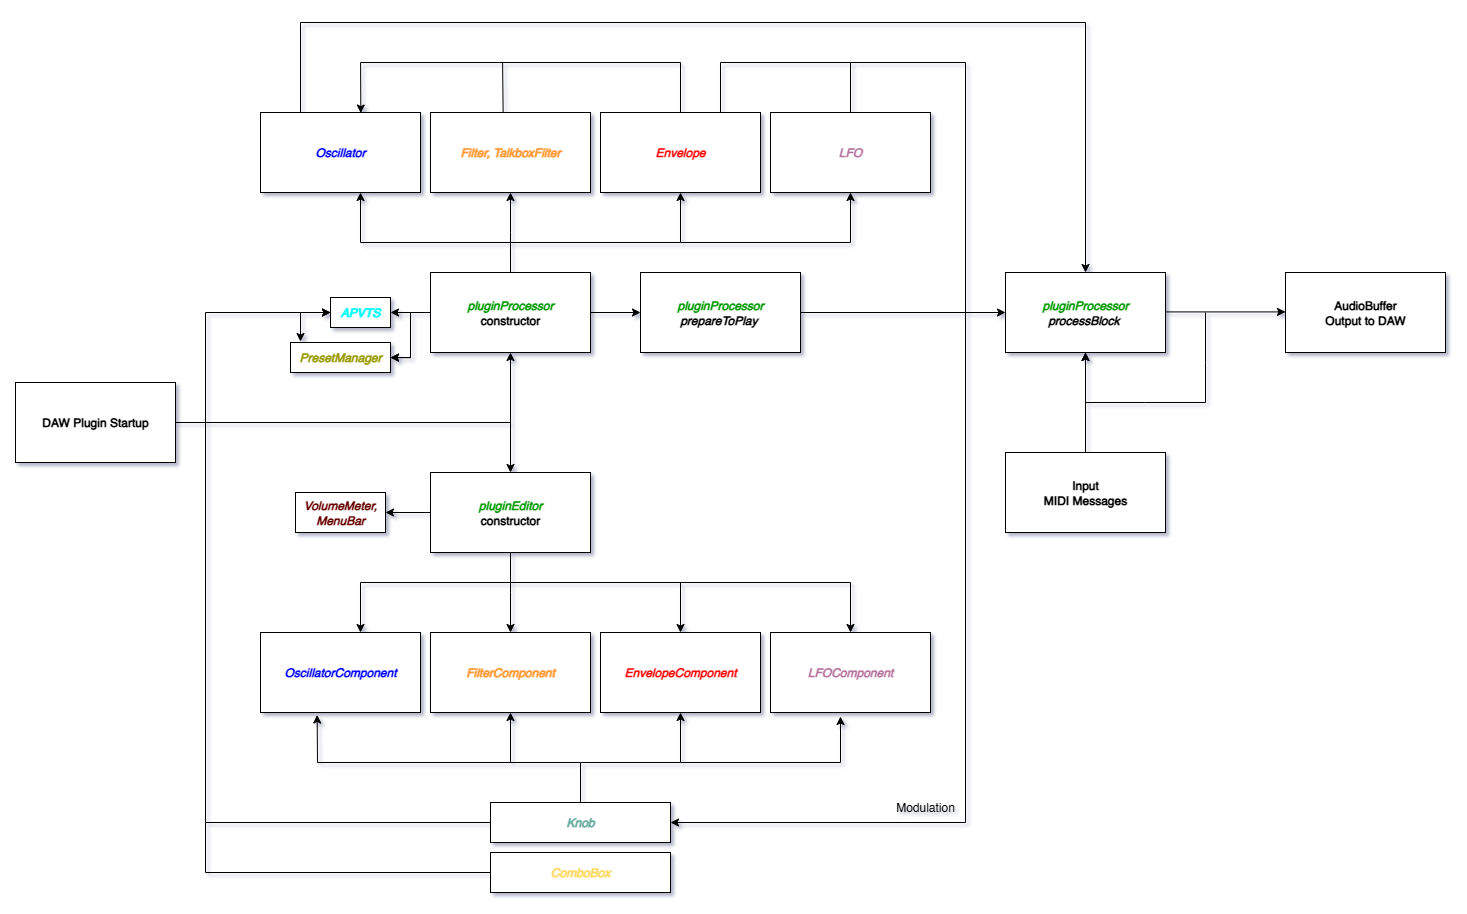

The diagram above was exported from draw.io. Its source (the exported page's mxGraphModel, read from the mxfile embedded in the PNG):
<mxGraphModel dx="2229" dy="758" grid="0" gridSize="10" guides="1" tooltips="1" connect="1" arrows="1" fold="1" page="0" pageScale="1" pageWidth="850" pageHeight="1100" background="none" math="0" shadow="1">
  <root>
    <mxCell id="0" />
    <mxCell id="1" parent="0" />
    <mxCell id="SZpjH3ClDPXKaDMfYJsE-2" value="" style="edgeStyle=orthogonalEdgeStyle;rounded=0;orthogonalLoop=1;jettySize=auto;html=1;" parent="1" source="2szFhpiBC3KmybSmd9Q1-1" target="SZpjH3ClDPXKaDMfYJsE-1" edge="1">
      <mxGeometry relative="1" as="geometry" />
    </mxCell>
    <mxCell id="SZpjH3ClDPXKaDMfYJsE-4" value="" style="edgeStyle=orthogonalEdgeStyle;rounded=0;orthogonalLoop=1;jettySize=auto;html=1;" parent="1" source="2szFhpiBC3KmybSmd9Q1-1" target="SZpjH3ClDPXKaDMfYJsE-3" edge="1">
      <mxGeometry relative="1" as="geometry" />
    </mxCell>
    <mxCell id="2szFhpiBC3KmybSmd9Q1-1" value="DAW Plugin Startup" style="rounded=0;whiteSpace=wrap;html=1;fontStyle=1" parent="1" vertex="1">
      <mxGeometry x="-630" y="520" width="160" height="80" as="geometry" />
    </mxCell>
    <mxCell id="2szFhpiBC3KmybSmd9Q1-16" value="AudioBuffer&lt;div&gt;Output to DAW&lt;/div&gt;" style="rounded=0;whiteSpace=wrap;html=1;fontStyle=1" parent="1" vertex="1">
      <mxGeometry x="640" y="410" width="160" height="80" as="geometry" />
    </mxCell>
    <mxCell id="SZpjH3ClDPXKaDMfYJsE-28" value="" style="edgeStyle=orthogonalEdgeStyle;rounded=0;orthogonalLoop=1;jettySize=auto;html=1;" parent="1" source="SZpjH3ClDPXKaDMfYJsE-1" target="SZpjH3ClDPXKaDMfYJsE-27" edge="1">
      <mxGeometry relative="1" as="geometry" />
    </mxCell>
    <mxCell id="SZpjH3ClDPXKaDMfYJsE-37" value="" style="edgeStyle=orthogonalEdgeStyle;rounded=0;orthogonalLoop=1;jettySize=auto;html=1;" parent="1" source="SZpjH3ClDPXKaDMfYJsE-1" target="SZpjH3ClDPXKaDMfYJsE-31" edge="1">
      <mxGeometry relative="1" as="geometry">
        <Array as="points">
          <mxPoint x="-135" y="370" />
          <mxPoint x="-135" y="370" />
        </Array>
      </mxGeometry>
    </mxCell>
    <mxCell id="SZpjH3ClDPXKaDMfYJsE-50" value="" style="edgeStyle=orthogonalEdgeStyle;rounded=0;orthogonalLoop=1;jettySize=auto;html=1;" parent="1" source="SZpjH3ClDPXKaDMfYJsE-1" target="SZpjH3ClDPXKaDMfYJsE-49" edge="1">
      <mxGeometry relative="1" as="geometry" />
    </mxCell>
    <mxCell id="SZpjH3ClDPXKaDMfYJsE-53" value="" style="edgeStyle=orthogonalEdgeStyle;rounded=0;orthogonalLoop=1;jettySize=auto;html=1;" parent="1" source="SZpjH3ClDPXKaDMfYJsE-1" target="SZpjH3ClDPXKaDMfYJsE-52" edge="1">
      <mxGeometry relative="1" as="geometry" />
    </mxCell>
    <mxCell id="j1VtyQVHfto-M017508O-1" value="" style="edgeStyle=orthogonalEdgeStyle;rounded=0;orthogonalLoop=1;jettySize=auto;html=1;" edge="1" parent="1" source="SZpjH3ClDPXKaDMfYJsE-1" target="SZpjH3ClDPXKaDMfYJsE-49">
      <mxGeometry relative="1" as="geometry" />
    </mxCell>
    <mxCell id="SZpjH3ClDPXKaDMfYJsE-1" value="&lt;i&gt;&lt;font style=&quot;color: light-dark(rgb(0, 153, 0), rgb(33, 152, 15));&quot;&gt;pluginProcessor&lt;/font&gt;&lt;/i&gt;&lt;br&gt;&lt;div&gt;constructor&lt;/div&gt;" style="rounded=0;whiteSpace=wrap;html=1;fontStyle=1" parent="1" vertex="1">
      <mxGeometry x="-215" y="410" width="160" height="80" as="geometry" />
    </mxCell>
    <mxCell id="SZpjH3ClDPXKaDMfYJsE-9" value="" style="edgeStyle=orthogonalEdgeStyle;rounded=0;orthogonalLoop=1;jettySize=auto;html=1;" parent="1" source="SZpjH3ClDPXKaDMfYJsE-3" target="SZpjH3ClDPXKaDMfYJsE-5" edge="1">
      <mxGeometry relative="1" as="geometry">
        <Array as="points">
          <mxPoint x="-135" y="720" />
          <mxPoint x="-285" y="720" />
        </Array>
      </mxGeometry>
    </mxCell>
    <mxCell id="SZpjH3ClDPXKaDMfYJsE-11" value="" style="edgeStyle=orthogonalEdgeStyle;rounded=0;orthogonalLoop=1;jettySize=auto;html=1;" parent="1" source="SZpjH3ClDPXKaDMfYJsE-3" target="SZpjH3ClDPXKaDMfYJsE-10" edge="1">
      <mxGeometry relative="1" as="geometry">
        <Array as="points">
          <mxPoint x="-135" y="720" />
          <mxPoint x="35" y="720" />
        </Array>
      </mxGeometry>
    </mxCell>
    <mxCell id="SZpjH3ClDPXKaDMfYJsE-13" value="" style="edgeStyle=orthogonalEdgeStyle;rounded=0;orthogonalLoop=1;jettySize=auto;html=1;" parent="1" source="SZpjH3ClDPXKaDMfYJsE-3" target="SZpjH3ClDPXKaDMfYJsE-12" edge="1">
      <mxGeometry relative="1" as="geometry">
        <Array as="points">
          <mxPoint x="-135" y="730" />
          <mxPoint x="-135" y="730" />
        </Array>
      </mxGeometry>
    </mxCell>
    <mxCell id="SZpjH3ClDPXKaDMfYJsE-15" value="" style="edgeStyle=orthogonalEdgeStyle;rounded=0;orthogonalLoop=1;jettySize=auto;html=1;" parent="1" source="SZpjH3ClDPXKaDMfYJsE-3" target="SZpjH3ClDPXKaDMfYJsE-14" edge="1">
      <mxGeometry relative="1" as="geometry">
        <Array as="points">
          <mxPoint x="-135" y="720" />
          <mxPoint x="205" y="720" />
        </Array>
      </mxGeometry>
    </mxCell>
    <mxCell id="SZpjH3ClDPXKaDMfYJsE-19" value="" style="edgeStyle=orthogonalEdgeStyle;rounded=0;orthogonalLoop=1;jettySize=auto;html=1;" parent="1" source="SZpjH3ClDPXKaDMfYJsE-3" target="SZpjH3ClDPXKaDMfYJsE-18" edge="1">
      <mxGeometry relative="1" as="geometry" />
    </mxCell>
    <mxCell id="SZpjH3ClDPXKaDMfYJsE-3" value="&lt;i&gt;&lt;font style=&quot;color: light-dark(rgb(0, 153, 0), rgb(33, 152, 15));&quot;&gt;pluginEditor&lt;/font&gt;&lt;/i&gt;&lt;br&gt;&lt;div&gt;constructor&lt;/div&gt;" style="rounded=0;whiteSpace=wrap;html=1;fontStyle=1" parent="1" vertex="1">
      <mxGeometry x="-215" y="610" width="160" height="80" as="geometry" />
    </mxCell>
    <mxCell id="SZpjH3ClDPXKaDMfYJsE-5" value="&lt;font style=&quot;&quot;&gt;&lt;i style=&quot;&quot;&gt;OscillatorComponent&lt;/i&gt;&lt;/font&gt;" style="rounded=0;whiteSpace=wrap;html=1;fontColor=#0000FF;fontStyle=1" parent="1" vertex="1">
      <mxGeometry x="-385" y="770" width="160" height="80" as="geometry" />
    </mxCell>
    <mxCell id="SZpjH3ClDPXKaDMfYJsE-10" value="&lt;font style=&quot;&quot;&gt;&lt;i style=&quot;&quot;&gt;EnvelopeComponent&lt;/i&gt;&lt;/font&gt;" style="rounded=0;whiteSpace=wrap;html=1;fontColor=#FF0000;fontStyle=1" parent="1" vertex="1">
      <mxGeometry x="-45" y="770" width="160" height="80" as="geometry" />
    </mxCell>
    <mxCell id="SZpjH3ClDPXKaDMfYJsE-12" value="&lt;i style=&quot;&quot;&gt;&lt;font style=&quot;&quot;&gt;FilterComponent&lt;/font&gt;&lt;/i&gt;" style="rounded=0;whiteSpace=wrap;html=1;fontColor=#FF9933;fontStyle=1" parent="1" vertex="1">
      <mxGeometry x="-215" y="770" width="160" height="80" as="geometry" />
    </mxCell>
    <mxCell id="SZpjH3ClDPXKaDMfYJsE-14" value="&lt;font style=&quot;&quot;&gt;&lt;i style=&quot;&quot;&gt;LFOComponent&lt;/i&gt;&lt;/font&gt;" style="rounded=0;whiteSpace=wrap;html=1;fontColor=#B5739D;fontStyle=1" parent="1" vertex="1">
      <mxGeometry x="125" y="770" width="160" height="80" as="geometry" />
    </mxCell>
    <mxCell id="SZpjH3ClDPXKaDMfYJsE-18" value="&lt;font style=&quot;&quot;&gt;&lt;i style=&quot;&quot;&gt;VolumeMeter, MenuBar&lt;/i&gt;&lt;/font&gt;" style="rounded=0;whiteSpace=wrap;html=1;fontStyle=1;fontColor=#660000;" parent="1" vertex="1">
      <mxGeometry x="-350" y="630" width="90" height="40" as="geometry" />
    </mxCell>
    <mxCell id="SZpjH3ClDPXKaDMfYJsE-27" value="&lt;i&gt;&lt;font style=&quot;&quot;&gt;APVTS&lt;/font&gt;&lt;/i&gt;" style="rounded=0;whiteSpace=wrap;html=1;fontColor=#00FFFF;fontStyle=1" parent="1" vertex="1">
      <mxGeometry x="-315" y="435" width="60" height="30" as="geometry" />
    </mxCell>
    <mxCell id="SZpjH3ClDPXKaDMfYJsE-29" value="&lt;font style=&quot;&quot;&gt;&lt;i style=&quot;&quot;&gt;Oscillator&lt;/i&gt;&lt;/font&gt;" style="rounded=0;whiteSpace=wrap;html=1;fontColor=#0000FF;fontStyle=1" parent="1" vertex="1">
      <mxGeometry x="-385" y="250" width="160" height="80" as="geometry" />
    </mxCell>
    <mxCell id="SZpjH3ClDPXKaDMfYJsE-30" value="&lt;font style=&quot;&quot;&gt;&lt;i style=&quot;&quot;&gt;Envelope&lt;/i&gt;&lt;/font&gt;" style="rounded=0;whiteSpace=wrap;html=1;fontColor=#FF0000;fontStyle=1" parent="1" vertex="1">
      <mxGeometry x="-45" y="250" width="160" height="80" as="geometry" />
    </mxCell>
    <mxCell id="SZpjH3ClDPXKaDMfYJsE-31" value="&lt;i style=&quot;&quot;&gt;&lt;font style=&quot;&quot;&gt;Filter,&amp;nbsp;&lt;/font&gt;&lt;/i&gt;&lt;i&gt;&lt;font style=&quot;&quot;&gt;TalkboxFilter&lt;/font&gt;&lt;/i&gt;" style="rounded=0;whiteSpace=wrap;html=1;fontColor=#FF9933;fontStyle=1" parent="1" vertex="1">
      <mxGeometry x="-215" y="250" width="160" height="80" as="geometry" />
    </mxCell>
    <mxCell id="SZpjH3ClDPXKaDMfYJsE-32" value="&lt;font style=&quot;&quot;&gt;&lt;i style=&quot;&quot;&gt;LFO&lt;/i&gt;&lt;/font&gt;" style="rounded=0;whiteSpace=wrap;html=1;fontColor=#B5739D;fontStyle=1" parent="1" vertex="1">
      <mxGeometry x="125" y="250" width="160" height="80" as="geometry" />
    </mxCell>
    <mxCell id="SZpjH3ClDPXKaDMfYJsE-45" value="" style="endArrow=classic;html=1;rounded=0;entryX=0.5;entryY=1;entryDx=0;entryDy=0;" parent="1" target="SZpjH3ClDPXKaDMfYJsE-30" edge="1">
      <mxGeometry width="50" height="50" relative="1" as="geometry">
        <mxPoint x="-135" y="380" as="sourcePoint" />
        <mxPoint x="45" y="380" as="targetPoint" />
        <Array as="points">
          <mxPoint x="-135" y="380" />
          <mxPoint x="35" y="380" />
        </Array>
      </mxGeometry>
    </mxCell>
    <mxCell id="SZpjH3ClDPXKaDMfYJsE-46" value="" style="endArrow=classic;html=1;rounded=0;entryX=0.5;entryY=1;entryDx=0;entryDy=0;" parent="1" edge="1">
      <mxGeometry width="50" height="50" relative="1" as="geometry">
        <mxPoint x="35" y="380" as="sourcePoint" />
        <mxPoint x="205" y="330" as="targetPoint" />
        <Array as="points">
          <mxPoint x="35" y="380" />
          <mxPoint x="205" y="380" />
        </Array>
      </mxGeometry>
    </mxCell>
    <mxCell id="SZpjH3ClDPXKaDMfYJsE-48" value="" style="endArrow=classic;html=1;rounded=0;" parent="1" edge="1">
      <mxGeometry width="50" height="50" relative="1" as="geometry">
        <mxPoint x="-125" y="380" as="sourcePoint" />
        <mxPoint x="-285" y="330" as="targetPoint" />
        <Array as="points">
          <mxPoint x="-285" y="380" />
        </Array>
      </mxGeometry>
    </mxCell>
    <mxCell id="SZpjH3ClDPXKaDMfYJsE-49" value="&lt;font&gt;&lt;i&gt;PresetManager&lt;/i&gt;&lt;/font&gt;" style="rounded=0;whiteSpace=wrap;html=1;fontColor=#999900;fontStyle=1;labelBackgroundColor=default;" parent="1" vertex="1">
      <mxGeometry x="-355" y="480" width="100" height="30" as="geometry" />
    </mxCell>
    <mxCell id="SZpjH3ClDPXKaDMfYJsE-55" value="" style="edgeStyle=orthogonalEdgeStyle;rounded=0;orthogonalLoop=1;jettySize=auto;html=1;" parent="1" source="SZpjH3ClDPXKaDMfYJsE-52" target="SZpjH3ClDPXKaDMfYJsE-54" edge="1">
      <mxGeometry relative="1" as="geometry" />
    </mxCell>
    <mxCell id="SZpjH3ClDPXKaDMfYJsE-52" value="&lt;font style=&quot;color: light-dark(rgb(0, 153, 0), rgb(33, 152, 15));&quot;&gt;&lt;i&gt;&lt;font style=&quot;&quot;&gt;pluginProcessor&lt;/font&gt;&lt;/i&gt;&lt;br&gt;&lt;/font&gt;&lt;div&gt;&lt;i&gt;&lt;font style=&quot;color: light-dark(rgb(0, 0, 0), rgb(255, 255, 255));&quot;&gt;prepareToPlay&lt;/font&gt;&lt;font style=&quot;color: light-dark(rgb(0, 0, 0), rgb(33, 152, 15));&quot;&gt;&amp;nbsp;&lt;/font&gt;&lt;/i&gt;&lt;/div&gt;" style="rounded=0;whiteSpace=wrap;html=1;fontStyle=1" parent="1" vertex="1">
      <mxGeometry x="-5" y="410" width="160" height="80" as="geometry" />
    </mxCell>
    <mxCell id="SZpjH3ClDPXKaDMfYJsE-54" value="&lt;i&gt;&lt;font style=&quot;color: light-dark(rgb(0, 153, 0), rgb(33, 152, 15));&quot;&gt;pluginProcessor&lt;/font&gt;&lt;/i&gt;&lt;br&gt;&lt;div&gt;&lt;i&gt;&lt;font style=&quot;&quot;&gt;processBlock&lt;/font&gt;&lt;font style=&quot;color: light-dark(rgb(0, 0, 0), rgb(33, 152, 15));&quot;&gt;&amp;nbsp;&lt;/font&gt;&lt;/i&gt;&lt;/div&gt;" style="rounded=0;whiteSpace=wrap;html=1;fontStyle=1" parent="1" vertex="1">
      <mxGeometry x="360" y="410" width="160" height="80" as="geometry" />
    </mxCell>
    <mxCell id="SZpjH3ClDPXKaDMfYJsE-56" value="" style="endArrow=classic;html=1;rounded=0;" parent="1" edge="1">
      <mxGeometry width="50" height="50" relative="1" as="geometry">
        <mxPoint x="520" y="449.41" as="sourcePoint" />
        <mxPoint x="640" y="449.41" as="targetPoint" />
      </mxGeometry>
    </mxCell>
    <mxCell id="SZpjH3ClDPXKaDMfYJsE-58" value="" style="endArrow=classic;html=1;rounded=0;entryX=0.45;entryY=0.001;entryDx=0;entryDy=0;entryPerimeter=0;" parent="1" edge="1">
      <mxGeometry width="50" height="50" relative="1" as="geometry">
        <mxPoint x="560" y="450" as="sourcePoint" />
        <mxPoint x="439.99999999999955" y="489.99999999999994" as="targetPoint" />
        <Array as="points">
          <mxPoint x="560" y="500" />
          <mxPoint x="560" y="540" />
          <mxPoint x="500" y="540" />
          <mxPoint x="440" y="540" />
        </Array>
      </mxGeometry>
    </mxCell>
    <mxCell id="SZpjH3ClDPXKaDMfYJsE-68" value="" style="edgeStyle=orthogonalEdgeStyle;rounded=0;orthogonalLoop=1;jettySize=auto;html=1;" parent="1" source="SZpjH3ClDPXKaDMfYJsE-60" target="SZpjH3ClDPXKaDMfYJsE-12" edge="1">
      <mxGeometry relative="1" as="geometry">
        <Array as="points">
          <mxPoint x="-65" y="900" />
          <mxPoint x="-135" y="900" />
        </Array>
      </mxGeometry>
    </mxCell>
    <mxCell id="SZpjH3ClDPXKaDMfYJsE-60" value="&lt;font&gt;&lt;i&gt;Knob&lt;/i&gt;&lt;/font&gt;" style="rounded=0;whiteSpace=wrap;html=1;fontStyle=1;fontColor=#67AB9F;" parent="1" vertex="1">
      <mxGeometry x="-155" y="940" width="180" height="40" as="geometry" />
    </mxCell>
    <mxCell id="SZpjH3ClDPXKaDMfYJsE-69" value="" style="endArrow=classic;html=1;rounded=0;entryX=0.5;entryY=1;entryDx=0;entryDy=0;" parent="1" edge="1">
      <mxGeometry width="50" height="50" relative="1" as="geometry">
        <mxPoint x="-65" y="900" as="sourcePoint" />
        <mxPoint x="35" y="849.9999999999998" as="targetPoint" />
        <Array as="points">
          <mxPoint x="35" y="900" />
        </Array>
      </mxGeometry>
    </mxCell>
    <mxCell id="SZpjH3ClDPXKaDMfYJsE-70" value="" style="endArrow=classic;html=1;rounded=0;" parent="1" edge="1">
      <mxGeometry width="50" height="50" relative="1" as="geometry">
        <mxPoint x="35" y="900.0000000000002" as="sourcePoint" />
        <mxPoint x="195" y="854" as="targetPoint" />
        <Array as="points">
          <mxPoint x="195" y="900" />
        </Array>
      </mxGeometry>
    </mxCell>
    <mxCell id="SZpjH3ClDPXKaDMfYJsE-72" value="" style="endArrow=classic;html=1;rounded=0;entryX=0.354;entryY=1.031;entryDx=0;entryDy=0;entryPerimeter=0;" parent="1" target="SZpjH3ClDPXKaDMfYJsE-5" edge="1">
      <mxGeometry width="50" height="50" relative="1" as="geometry">
        <mxPoint x="-135" y="900" as="sourcePoint" />
        <mxPoint x="-305" y="900" as="targetPoint" />
        <Array as="points">
          <mxPoint x="-328" y="900" />
        </Array>
      </mxGeometry>
    </mxCell>
    <mxCell id="SZpjH3ClDPXKaDMfYJsE-73" value="" style="endArrow=classic;startArrow=classic;html=1;rounded=0;entryX=0;entryY=0.5;entryDx=0;entryDy=0;" parent="1" target="SZpjH3ClDPXKaDMfYJsE-27" edge="1">
      <mxGeometry width="50" height="50" relative="1" as="geometry">
        <mxPoint x="-345" y="479" as="sourcePoint" />
        <mxPoint x="-245" y="440" as="targetPoint" />
        <Array as="points">
          <mxPoint x="-345" y="450" />
        </Array>
      </mxGeometry>
    </mxCell>
    <mxCell id="SZpjH3ClDPXKaDMfYJsE-76" value="" style="endArrow=classic;html=1;rounded=0;entryX=0.627;entryY=0.007;entryDx=0;entryDy=0;entryPerimeter=0;exitX=0.454;exitY=-0.005;exitDx=0;exitDy=0;exitPerimeter=0;" parent="1" source="SZpjH3ClDPXKaDMfYJsE-31" target="SZpjH3ClDPXKaDMfYJsE-29" edge="1">
      <mxGeometry width="50" height="50" relative="1" as="geometry">
        <mxPoint x="-142.92000000000002" y="270" as="sourcePoint" />
        <mxPoint x="-284.9999999999999" y="267.76" as="targetPoint" />
        <Array as="points">
          <mxPoint x="-142.92000000000002" y="200" />
          <mxPoint x="-284.91999999999996" y="200" />
        </Array>
      </mxGeometry>
    </mxCell>
    <mxCell id="SZpjH3ClDPXKaDMfYJsE-79" value="" style="endArrow=none;html=1;rounded=0;" parent="1" edge="1">
      <mxGeometry width="50" height="50" relative="1" as="geometry">
        <mxPoint x="35" y="250" as="sourcePoint" />
        <mxPoint x="-145" y="200" as="targetPoint" />
        <Array as="points">
          <mxPoint x="35" y="200" />
        </Array>
      </mxGeometry>
    </mxCell>
    <mxCell id="SZpjH3ClDPXKaDMfYJsE-84" value="&lt;font&gt;&lt;i&gt;ComboBox&lt;/i&gt;&lt;/font&gt;" style="rounded=0;whiteSpace=wrap;html=1;fontStyle=1;fontColor=#FFD966;" parent="1" vertex="1">
      <mxGeometry x="-155" y="990" width="180" height="40" as="geometry" />
    </mxCell>
    <mxCell id="SZpjH3ClDPXKaDMfYJsE-87" value="" style="endArrow=classic;html=1;rounded=0;entryX=0;entryY=0.5;entryDx=0;entryDy=0;" parent="1" source="SZpjH3ClDPXKaDMfYJsE-60" target="SZpjH3ClDPXKaDMfYJsE-27" edge="1">
      <mxGeometry width="50" height="50" relative="1" as="geometry">
        <mxPoint x="-305" y="1010" as="sourcePoint" />
        <mxPoint x="-600" y="960" as="targetPoint" />
        <Array as="points">
          <mxPoint x="-440" y="960" />
          <mxPoint x="-440" y="450" />
        </Array>
      </mxGeometry>
    </mxCell>
    <mxCell id="SZpjH3ClDPXKaDMfYJsE-89" value="" style="endArrow=none;html=1;rounded=0;" parent="1" edge="1">
      <mxGeometry width="50" height="50" relative="1" as="geometry">
        <mxPoint x="-440" y="960" as="sourcePoint" />
        <mxPoint x="-155" y="1010" as="targetPoint" />
        <Array as="points">
          <mxPoint x="-440" y="1010" />
        </Array>
      </mxGeometry>
    </mxCell>
    <mxCell id="SZpjH3ClDPXKaDMfYJsE-92" value="" style="edgeStyle=orthogonalEdgeStyle;rounded=0;orthogonalLoop=1;jettySize=auto;html=1;" parent="1" source="SZpjH3ClDPXKaDMfYJsE-91" target="SZpjH3ClDPXKaDMfYJsE-54" edge="1">
      <mxGeometry relative="1" as="geometry" />
    </mxCell>
    <mxCell id="SZpjH3ClDPXKaDMfYJsE-91" value="&lt;div&gt;Input&lt;/div&gt;MIDI Messages" style="rounded=0;whiteSpace=wrap;html=1;fontStyle=1" parent="1" vertex="1">
      <mxGeometry x="360" y="590" width="160" height="80" as="geometry" />
    </mxCell>
    <mxCell id="j1VtyQVHfto-M017508O-2" value="" style="endArrow=classic;html=1;rounded=0;exitX=0.25;exitY=0;exitDx=0;exitDy=0;entryX=0.5;entryY=0;entryDx=0;entryDy=0;" edge="1" parent="1" source="SZpjH3ClDPXKaDMfYJsE-29" target="SZpjH3ClDPXKaDMfYJsE-54">
      <mxGeometry width="50" height="50" relative="1" as="geometry">
        <mxPoint x="-10" y="400" as="sourcePoint" />
        <mxPoint x="40" y="350" as="targetPoint" />
        <Array as="points">
          <mxPoint x="-345" y="160" />
          <mxPoint x="440" y="160" />
        </Array>
      </mxGeometry>
    </mxCell>
    <mxCell id="j1VtyQVHfto-M017508O-3" value="" style="endArrow=classic;html=1;rounded=0;exitX=0.5;exitY=0;exitDx=0;exitDy=0;entryX=1;entryY=0.5;entryDx=0;entryDy=0;" edge="1" parent="1" source="SZpjH3ClDPXKaDMfYJsE-32" target="SZpjH3ClDPXKaDMfYJsE-60">
      <mxGeometry width="50" height="50" relative="1" as="geometry">
        <mxPoint x="-10" y="570" as="sourcePoint" />
        <mxPoint x="340" y="830" as="targetPoint" />
        <Array as="points">
          <mxPoint x="205" y="200" />
          <mxPoint x="320" y="200" />
          <mxPoint x="320" y="960" />
        </Array>
      </mxGeometry>
    </mxCell>
    <mxCell id="j1VtyQVHfto-M017508O-4" value="" style="endArrow=none;html=1;rounded=0;exitX=0.75;exitY=0;exitDx=0;exitDy=0;" edge="1" parent="1" source="SZpjH3ClDPXKaDMfYJsE-30">
      <mxGeometry width="50" height="50" relative="1" as="geometry">
        <mxPoint x="90" y="200" as="sourcePoint" />
        <mxPoint x="205" y="200" as="targetPoint" />
        <Array as="points">
          <mxPoint x="75" y="200" />
        </Array>
      </mxGeometry>
    </mxCell>
    <mxCell id="j1VtyQVHfto-M017508O-5" value="Modulation" style="text;strokeColor=none;align=center;fillColor=none;html=1;verticalAlign=middle;whiteSpace=wrap;rounded=0;" vertex="1" parent="1">
      <mxGeometry x="250" y="930" width="60" height="30" as="geometry" />
    </mxCell>
  </root>
</mxGraphModel>